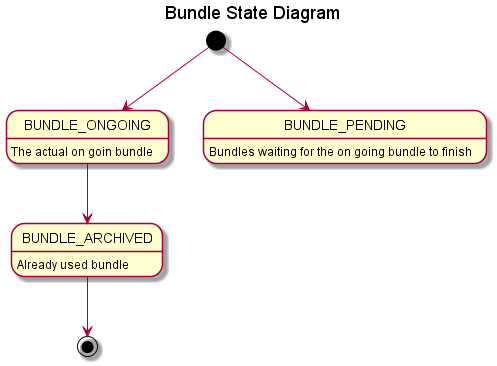

The diagram above was rendered by PlantUML. Its source (embedded in the PNG):
@startuml

title Bundle State Diagram

BUNDLE_ONGOING : The actual on goin bundle
BUNDLE_PENDING : Bundles waiting for the on going bundle to finish
BUNDLE_ARCHIVED: Already used bundle 




[*] --> BUNDLE_ONGOING
[*]  --> BUNDLE_PENDING
BUNDLE_ONGOING-->BUNDLE_ARCHIVED
BUNDLE_ARCHIVED --> [*]

@enduml